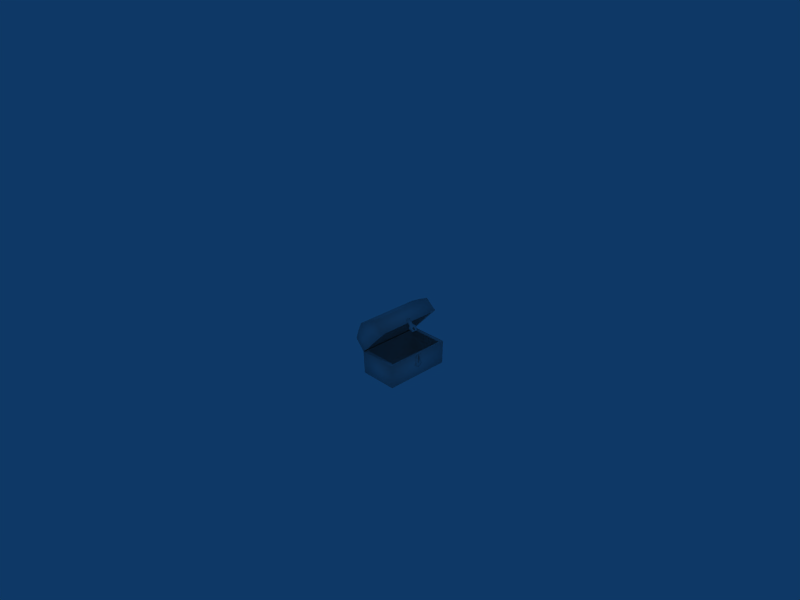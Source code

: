 # Source: chest_REanimated.blend  (saved by Blender 2.48.1; exported with 4.5.12 LTS)
import bpy
from mathutils import Matrix  # noqa: F401  (used for matrix-valued properties, if any)

bpy.ops.wm.read_factory_settings(use_empty=True)
scene = bpy.context.scene
scene.name = 'Scene'

# ---- collections
col_collection_1 = bpy.data.collections.new('Collection 1'); scene.collection.children.link(col_collection_1)

# ---- world
world_world = bpy.data.worlds.new('World'); scene.world = world_world
world_world.color = (0.05656, 0.2208, 0.4)
world_world.use_sun_shadow = False
world_world.sun_shadow_jitter_overblur = 0.0
world_world.cycles.sampling_method = 'MANUAL'
world_world.cycles.sample_map_resolution = 256

# ---- cameras
cam_camera = bpy.data.cameras.new('Camera')
cam_camera.passepartout_alpha = 0.4
cam_camera.clip_end = 100.0
cam_camera.lens = 35.0
cam_camera.ortho_scale = 7.314
cam_camera.show_safe_areas = True
cam_camera.dof.focus_distance = 0.0
cam_camera.dof.aperture_fstop = 128.0

# ---- lights
light_spot = bpy.data.lights.new('Spot', 'POINT')
light_spot.transmission_factor = 0.0
light_spot.cutoff_distance = 30.0
light_spot.energy = 100.0
light_spot.shadow_buffer_clip_start = 1.001
light_spot.shadow_soft_size = 1.0
light_spot.shadow_maximum_resolution = 0.006
light_spot.use_absolute_resolution = True
light_spot.cycles.use_multiple_importance_sampling = False

# ---- meshes
me_cube_002 = bpy.data.meshes.new('Cube.002')
me_cube_002.from_pydata([(0.3119, 0.4376, -0.4248), (-0.1917, 0.4376, -0.4248), (0.3119, -0.4376, -0.4248), (-0.1917, -0.4376, -0.4248), (0.3119, 0.4376, -0.105), (-0.1917, 0.4376, -0.105), (0.3119, -0.4376, -0.105), (-0.1917, -0.4376, -0.105), (-0.2232, -0.5, -0.105), (-0.2232, -0.4886, -0.4541), (-0.2232, 0.4886, -0.4541), (0.3435, -0.5, -0.105), (0.3435, -0.4886, -0.4541), (0.3435, 0.4886, -0.4541), (0.3435, 0.5, -0.105), (-0.2232, 0.5, -0.105), (0.3615, -6.41e-09, -0.3185), (0.3615, -0.06141, -0.2739), (0.3615, -0.03795, -0.2017), (0.3615, 0.03795, -0.2017), (0.3615, 0.06141, -0.2739), (0.3233, 3.372e-09, -0.3185), (0.3233, -0.06141, -0.2739), (0.3233, -0.03795, -0.2017), (0.3233, 0.03795, -0.2017), (0.3233, 0.06141, -0.2739), (0.3615, -9.334e-09, -0.2539), (0.3615, -0.01265, -0.2017), (0.3615, 0.01265, -0.2017), (0.3233, -0.01265, -0.2017), (0.3233, 0.01265, -0.2017), (0.3233, -0.01265, -0.1166), (0.3615, -0.01265, -0.1166), (0.3233, -0.03795, -0.1166), (0.3615, -0.03795, -0.1166), (0.3615, 0.01265, -0.1166), (0.3233, 0.01265, -0.1166), (0.3233, 0.03795, -0.1166), (0.3615, 0.03795, -0.1166), (0.3686, -9.334e-09, -0.2539), (0.3787, 0.01265, -0.2017), (0.3787, -0.01265, -0.2017), (0.1492, 0.0307, 0.3617), (0.1358, 0.0307, 0.347), (0.1358, 2.64e-08, 0.347), (0.1492, 2.69e-08, 0.3617), (0.1358, -0.0307, 0.347), (0.1492, -0.0307, 0.3617), (0.2437, -0.01515, 0.2738), (0.2168, -0.0307, 0.2984), (0.2034, -0.0307, 0.2837), (0.2437, 0.01515, 0.2738), (0.2168, 0.0307, 0.2984), (0.2034, 0.0307, 0.2837), (0.2786, 1.47e-08, 0.2149), (0.2647, -0.01097, 0.2277), (0.2647, 0.01097, 0.2277), (0.2384, 0.01483, 0.2517), (0.2384, -0.01483, 0.2517), (0.2509, -0.01483, 0.2672), (0.2781, -0.01097, 0.2424), (0.2509, 0.01483, 0.2672), (0.2518, 0.0303, 0.2664), (0.2355, 2.739e-08, 0.2812), (0.2518, -0.0303, 0.2664), (0.2781, 0.01873, 0.2424), (0.2781, 0.01097, 0.2424), (0.2781, -0.01873, 0.2424), (0.2168, 2.711e-08, 0.2984), (0.2387, 0.06141, 0.2783), (0.292, 0.03795, 0.2296), (0.292, -0.03795, 0.2296), (0.2387, -0.06141, 0.2783), (0.2034, 2.661e-08, 0.2837), (0.2253, 0.06141, 0.2636), (0.2786, 0.03795, 0.2149), (0.2786, -0.03795, 0.2149), (0.2253, -0.06141, 0.2636), (0.292, 1.52e-08, 0.2296), (0.2786, 1.47e-08, 0.2149), (-0.1336, 0.4376, 0.369), (-0.246, 0.4376, 0.3004), (-0.3058, 0.4376, 0.1853), (-0.1336, -0.4376, 0.369), (-0.246, -0.4376, 0.3004), (-0.3058, -0.4376, 0.1853), (0.05671, 0.4376, 0.1935), (-0.0294, 0.4376, 0.1017), (-0.1155, 0.4376, 0.009818), (0.05671, -0.4376, 0.1935), (-0.0294, -0.4376, 0.1017), (-0.1155, -0.4376, 0.009818), (-0.1263, -0.5, -0.001676), (-0.0294, -0.5, 0.1017), (0.06749, -0.5, 0.205), (-0.3286, -0.4886, 0.1855), (-0.2674, -0.4886, 0.3204), (-0.1348, -0.4886, 0.3922), (-0.3286, 0.4886, 0.1855), (-0.2674, 0.4886, 0.3204), (-0.1348, 0.4886, 0.3922), (-0.1263, 0.5, -0.001676), (-0.0294, 0.5, 0.1017), (0.06749, 0.5, 0.205), (0.02622, 0.4376, 0.4276), (-0.3357, 0.4376, 0.04369), (0.02622, -0.4376, 0.4276), (-0.3357, -0.4376, 0.04369), (0.1603, 0.4376, 0.3019), (-0.2016, 0.4376, -0.08203), (0.1603, -0.4376, 0.3019), (-0.2016, -0.4376, -0.08203), (-0.3787, -0.4886, 0.04075), (-0.3787, 0.4886, 0.04075), (-0.2232, 0.5, -0.105), (0.1819, -0.5, 0.3249), (0.1819, 0.5, 0.3249), (0.02638, -0.4886, 0.4707), (0.02638, 0.4886, 0.4707), (-0.2232, -0.5, -0.105)], [], [(0, 1, 3, 2), (1, 0, 4, 5), (7, 6, 2, 3), (0, 2, 6, 4), (3, 1, 5, 7), (10, 9, 8, 15), (14, 11, 12, 13), (11, 8, 9, 12), (13, 10, 15, 14), (10, 13, 12, 9), (14, 15, 5, 4), (15, 8, 7, 5), (8, 11, 6, 7), (11, 14, 4, 6), (26, 17, 16), (26, 18, 17), (26, 20, 19), (26, 16, 20), (16, 17, 22, 21), (17, 18, 23, 22), (19, 20, 25, 24), (20, 16, 21, 25), (18, 26, 27), (28, 26, 19), (29, 27, 28, 30), (29, 31, 32, 27), (27, 32, 34, 18), (18, 34, 33, 23), (33, 34, 32, 31), (28, 35, 36, 30), (19, 38, 35, 28), (24, 37, 38, 19), (36, 35, 38, 37), (28, 40, 39, 26), (26, 39, 41, 27), (27, 41, 40, 28), (41, 39, 40), (73, 57, 58), (77, 50, 73, 58), (74, 57, 73, 53), (79, 76, 55, 54), (79, 56, 75, 54), (75, 56, 57, 74), (77, 58, 55, 76), (45, 42, 43, 44), (47, 45, 44, 46), (53, 73, 44, 43), (68, 52, 42, 45), (52, 53, 43, 42), (73, 50, 46, 44), (49, 68, 45, 47), (50, 49, 47, 46), (48, 64, 59), (63, 48, 59), (48, 63, 68, 49), (64, 48, 49, 72), (72, 49, 50, 77), (51, 63, 61), (62, 51, 61), (51, 62, 69, 52), (63, 51, 52, 68), (52, 69, 74, 53), (78, 54, 55, 60), (66, 56, 54, 78), (60, 55, 58, 59), (61, 57, 56, 66), (59, 58, 57, 61), (61, 63, 59), (61, 66, 65, 62), (64, 67, 60, 59), (69, 62, 65, 70), (71, 67, 64, 72), (70, 65, 66, 78), (78, 60, 67, 71), (79, 78, 71, 76), (79, 75, 70, 78), (69, 70, 75, 74), (71, 72, 77, 76), (89, 110, 115, 94), (90, 89, 94, 93), (91, 90, 93, 92), (111, 91, 92, 119), (88, 109, 114, 101), (87, 88, 101, 102), (86, 87, 102, 103), (108, 86, 103, 116), (82, 85, 107, 105), (81, 84, 85, 82), (80, 83, 84, 81), (104, 106, 83, 80), (88, 82, 105, 109), (87, 81, 82, 88), (86, 80, 81, 87), (108, 104, 80, 86), (89, 83, 106, 110), (90, 84, 83, 89), (91, 85, 84, 90), (111, 107, 85, 91), (92, 95, 112, 119), (93, 96, 95, 92), (94, 97, 96, 93), (115, 117, 97, 94), (98, 101, 114, 113), (99, 102, 101, 98), (100, 103, 102, 99), (118, 116, 103, 100), (95, 98, 113, 112), (96, 99, 98, 95), (97, 100, 99, 96), (117, 118, 100, 97), (110, 108, 116, 115), (109, 111, 119, 114), (108, 110, 106, 104), (111, 109, 105, 107), (114, 119, 112, 113), (118, 117, 115, 116)])
me_cube_002.polygons.foreach_set('use_smooth', [True] * 116)
_uv = me_cube_002.uv_layers.new(name='UVTex')
_uv.uv.foreach_set('vector', [0.5818, 0.3498, 0.4038, 0.3492, 0.4048, 0.0, 0.5828, 0.0006076, 0.08617, 0.9996, 0.08673, 0.7987, 0.2014, 0.7991, 0.2009, 1.0, 0.9153, 0.7401, 0.9158, 0.941, 0.8011, 0.9414, 0.8006, 0.7405, 0.698, 0.3494, 0.699, 0.0002189, 0.8129, 0.0006075, 0.8119, 0.3498, 0.5828, 0.3494, 0.5838, 0.0002177, 0.698, 0.0006075, 0.697, 0.3498, 0.0771, 0.7945, 0.07603, 0.4047, 0.2003, 0.3997, 0.2014, 0.7987, 0.6736, 0.3498, 0.6747, 0.7488, 0.55, 0.7447, 0.5489, 0.3548, 0.4038, 0.7406, 0.4032, 0.9667, 0.2779, 0.9663, 0.2786, 0.7402, 0.6753, 0.9665, 0.6747, 0.7405, 0.7999, 0.7401, 0.8006, 0.9661, 0.2014, 0.0006867, 0.4027, 0.0, 0.4038, 0.3899, 0.2025, 0.3905, 0.2003, 0.3997, 0.0, 0.399, 0.01121, 0.3741, 0.1893, 0.3747, 0.0, 0.399, 0.0011, 0.0, 0.01217, 0.02493, 0.01121, 0.3741, 0.0011, 0.0, 0.2014, 0.0006836, 0.1902, 0.02554, 0.01217, 0.02493, 0.2014, 0.0006836, 0.2003, 0.3997, 0.1893, 0.3747, 0.1902, 0.02554, 0.2376, 0.8458, 0.2584, 0.8572, 0.2343, 0.8711, 0.2376, 0.8458, 0.2538, 0.8274, 0.2584, 0.8572, 0.2376, 0.8458, 0.2148, 0.85, 0.2269, 0.823, 0.2376, 0.8458, 0.2343, 0.8711, 0.2148, 0.85, 0.07373, 0.7121, 0.07603, 0.7366, 0.06244, 0.7367, 0.06015, 0.7122, 0.07592, 0.562, 0.07594, 0.5908, 0.06222, 0.5909, 0.0622, 0.5621, 0.07594, 0.6588, 0.07592, 0.6876, 0.0622, 0.6876, 0.06222, 0.6588, 0.07589, 0.6876, 0.07373, 0.7121, 0.06015, 0.7122, 0.06231, 0.6877, 0.2538, 0.8274, 0.2376, 0.8458, 0.2449, 0.826, 0.2359, 0.8245, 0.2376, 0.8458, 0.2269, 0.823, 0.05176, 0.6615, 0.0518, 0.6465, 0.06088, 0.6465, 0.06084, 0.6615, 0.07594, 0.7367, 0.07603, 0.7707, 0.06231, 0.7707, 0.06222, 0.7367, 0.2449, 0.826, 0.2493, 0.7925, 0.2583, 0.794, 0.2538, 0.8274, 0.07594, 0.5908, 0.07603, 0.6248, 0.06231, 0.6248, 0.06222, 0.5909, 0.06104, 0.7857, 0.06108, 0.7707, 0.07016, 0.7707, 0.07011, 0.7858, 0.2584, 0.7742, 0.2585, 0.7402, 0.2722, 0.7403, 0.2721, 0.7743, 0.2269, 0.823, 0.2314, 0.7895, 0.2404, 0.791, 0.2359, 0.8245, 0.06222, 0.6588, 0.06231, 0.6248, 0.07603, 0.6249, 0.07594, 0.6588, 0.4152, 0.7888, 0.4152, 0.7738, 0.4243, 0.7738, 0.4243, 0.7889, 0.4099, 0.7946, 0.4038, 0.7947, 0.4074, 0.7738, 0.4099, 0.7738, 0.4326, 0.7923, 0.43, 0.7923, 0.4264, 0.7715, 0.4326, 0.7715, 0.0518, 0.6465, 0.05182, 0.6397, 0.0609, 0.6397, 0.06088, 0.6465, 0.05207, 0.6832, 0.05209, 0.6615, 0.0609, 0.6809, 0.05305, 0.8247, 0.06198, 0.8338, 0.05209, 0.8381, 0.03507, 0.8408, 0.04281, 0.8293, 0.05305, 0.8247, 0.05209, 0.8381, 0.07603, 0.8227, 0.06198, 0.8338, 0.05305, 0.8247, 0.06329, 0.8202, 0.06163, 0.8488, 0.04898, 0.8544, 0.05638, 0.846, 0.06163, 0.8488, 0.06163, 0.8488, 0.0637, 0.8428, 0.07429, 0.8433, 0.06163, 0.8488, 0.07429, 0.8433, 0.0637, 0.8428, 0.06198, 0.8338, 0.07603, 0.8227, 0.03507, 0.8408, 0.05209, 0.8381, 0.05638, 0.846, 0.04898, 0.8544, 0.076, 0.783, 0.07596, 0.7952, 0.07016, 0.7952, 0.07019, 0.7829, 0.07603, 0.7707, 0.076, 0.783, 0.07019, 0.7829, 0.07022, 0.7707, 0.06329, 0.8202, 0.05305, 0.8247, 0.04537, 0.8032, 0.05561, 0.7987, 0.4038, 0.7615, 0.4039, 0.7492, 0.4243, 0.7493, 0.4243, 0.7615, 0.06064, 0.599, 0.05351, 0.599, 0.05376, 0.5621, 0.0609, 0.562, 0.05305, 0.8247, 0.04281, 0.8293, 0.03513, 0.8077, 0.04537, 0.8032, 0.4038, 0.7737, 0.4038, 0.7615, 0.4243, 0.7615, 0.4242, 0.7738, 0.05276, 0.7283, 0.05989, 0.7284, 0.06015, 0.7653, 0.05301, 0.7653, 0.06157, 0.5315, 0.06401, 0.5255, 0.06374, 0.5316, 0.05913, 0.5375, 0.06157, 0.5315, 0.06374, 0.5316, 0.06157, 0.5315, 0.05913, 0.5375, 0.05354, 0.5375, 0.05357, 0.5253, 0.06401, 0.5255, 0.06157, 0.5315, 0.05357, 0.5253, 0.06016, 0.513, 0.06002, 0.7164, 0.05989, 0.7284, 0.05276, 0.7283, 0.05288, 0.7164, 0.06154, 0.5436, 0.05913, 0.5375, 0.06371, 0.5435, 0.06395, 0.5496, 0.06154, 0.5436, 0.06371, 0.5435, 0.06154, 0.5436, 0.06395, 0.5496, 0.06002, 0.562, 0.05351, 0.5498, 0.05913, 0.5375, 0.06154, 0.5436, 0.05351, 0.5498, 0.05354, 0.5375, 0.06064, 0.599, 0.06077, 0.6109, 0.05363, 0.611, 0.05351, 0.599, 0.4326, 0.7715, 0.4255, 0.7715, 0.4254, 0.7639, 0.4326, 0.7639, 0.06013, 0.7729, 0.05299, 0.7729, 0.05301, 0.7653, 0.06015, 0.7653, 0.4326, 0.7639, 0.4254, 0.7639, 0.4254, 0.7497, 0.4326, 0.7492, 0.06013, 0.7876, 0.053, 0.7871, 0.05299, 0.7729, 0.06013, 0.7729, 0.2722, 0.7861, 0.2663, 0.7861, 0.2663, 0.7743, 0.2722, 0.7743, 0.06371, 0.5435, 0.05913, 0.5375, 0.06374, 0.5316, 0.06371, 0.5435, 0.07181, 0.5419, 0.07181, 0.545, 0.06395, 0.5496, 0.06401, 0.5255, 0.07185, 0.5301, 0.07184, 0.5332, 0.06374, 0.5316, 0.06002, 0.562, 0.06395, 0.5496, 0.07181, 0.545, 0.07595, 0.5527, 0.07603, 0.5224, 0.07185, 0.5301, 0.06401, 0.5255, 0.06016, 0.513, 0.07595, 0.5527, 0.07181, 0.545, 0.07181, 0.5419, 0.07599, 0.5376, 0.07599, 0.5376, 0.07184, 0.5332, 0.07185, 0.5301, 0.07603, 0.5224, 0.5489, 0.764, 0.5546, 0.764, 0.5546, 0.7791, 0.5489, 0.7791, 0.5489, 0.764, 0.549, 0.7488, 0.5547, 0.7488, 0.5546, 0.764, 0.06077, 0.6109, 0.06085, 0.6397, 0.05372, 0.6397, 0.05363, 0.611, 0.0601, 0.6877, 0.06002, 0.7164, 0.05288, 0.7164, 0.05297, 0.6876, 0.05349, 0.513, 0.05362, 0.4661, 0.07603, 0.4564, 0.07589, 0.5082, 0.485, 0.7241, 0.5206, 0.7239, 0.5251, 0.7488, 0.485, 0.7489, 0.4493, 0.7242, 0.485, 0.7241, 0.485, 0.7489, 0.445, 0.7491, 0.4137, 0.7243, 0.4493, 0.7242, 0.445, 0.7491, 0.4049, 0.7492, 0.4484, 0.375, 0.4128, 0.3751, 0.4038, 0.3502, 0.4439, 0.3501, 0.484, 0.3748, 0.4484, 0.375, 0.4439, 0.3501, 0.4839, 0.35, 0.5196, 0.3747, 0.484, 0.3748, 0.4839, 0.35, 0.524, 0.3498, 0.05362, 0.4466, 0.05349, 0.3997, 0.07589, 0.4045, 0.07603, 0.4564, 0.5049, 0.3748, 0.5058, 0.724, 0.4543, 0.7242, 0.4533, 0.375, 0.5479, 0.3746, 0.5489, 0.7238, 0.5058, 0.724, 0.5049, 0.3748, 0.3018, 0.3909, 0.3027, 0.7401, 0.2594, 0.7402, 0.2584, 0.391, 0.3615, 0.3907, 0.3624, 0.7399, 0.3027, 0.7401, 0.3018, 0.3909, 0.8945, 0.5101, 0.9873, 0.5111, 0.9604, 0.5605, 0.8944, 0.5603, 0.8946, 0.4599, 1.0, 0.4613, 0.9873, 0.5111, 0.8945, 0.5101, 0.8946, 0.4096, 0.9875, 0.4107, 1.0, 0.4613, 0.8946, 0.4599, 0.8942, 0.3498, 0.9601, 0.3499, 0.9875, 0.4107, 0.8946, 0.4096, 0.8133, 0.29, 0.9061, 0.289, 0.8788, 0.3497, 0.8129, 0.3498, 0.8132, 0.2398, 0.9187, 0.2383, 0.9061, 0.289, 0.8133, 0.29, 0.8131, 0.1895, 0.906, 0.1885, 0.9187, 0.2383, 0.8132, 0.2398, 0.8131, 0.1393, 0.879, 0.1392, 0.906, 0.1885, 0.8131, 0.1895, 0.5587, 0.928, 0.6575, 0.9289, 0.635, 0.9846, 0.5586, 0.9845, 0.5587, 0.8714, 0.6747, 0.8729, 0.6575, 0.9289, 0.5587, 0.928, 0.5588, 0.8149, 0.6577, 0.8158, 0.6747, 0.8729, 0.5587, 0.8714, 0.5584, 0.7488, 0.6349, 0.749, 0.6577, 0.8158, 0.5588, 0.8149, 0.5317, 0.805, 0.4329, 0.8059, 0.4328, 0.7494, 0.5092, 0.7492, 0.5489, 0.8609, 0.4329, 0.8624, 0.4329, 0.8059, 0.5317, 0.805, 0.5319, 0.918, 0.433, 0.9189, 0.4329, 0.8624, 0.5489, 0.8609, 0.5091, 0.9849, 0.4326, 0.985, 0.433, 0.9189, 0.5319, 0.918, 0.8435, 0.35, 0.8424, 0.7399, 0.7887, 0.7397, 0.7898, 0.3498, 0.8942, 0.3502, 0.8931, 0.74, 0.8424, 0.7399, 0.8435, 0.35, 0.727, 0.35, 0.7259, 0.7398, 0.6747, 0.7397, 0.6758, 0.3498, 0.7887, 0.3502, 0.7877, 0.7401, 0.7259, 0.7398, 0.727, 0.35, 0.2024, 0.7647, 0.2014, 0.4155, 0.2103, 0.3905, 0.2114, 0.7895, 0.4128, 0.3751, 0.4137, 0.7243, 0.4049, 0.7492, 0.4038, 0.3502, 0.4028, 0.3905, 0.4038, 0.7398, 0.3624, 0.7399, 0.3615, 0.3907, 0.4137, 0.7243, 0.4128, 0.3751, 0.4533, 0.375, 0.4543, 0.7242, 0.04794, 0.3997, 0.04904, 0.7987, 0.001075, 0.7943, 0.0, 0.4044, 0.2573, 0.395, 0.2584, 0.7848, 0.2114, 0.7895, 0.2103, 0.3905])
_ca = me_cube_002.color_attributes.new('Col', 'BYTE_COLOR', 'CORNER')
_ca.data.foreach_set('color', [1.0, 1.0, 1.0, 1.0, 1.0, 1.0, 1.0, 1.0, 1.0, 1.0, 1.0, 1.0, 1.0, 1.0, 1.0, 1.0, 1.0, 1.0, 1.0, 1.0, 1.0, 1.0, 1.0, 1.0, 1.0, 1.0, 1.0, 1.0, 1.0, 1.0, 1.0, 1.0, 1.0, 1.0, 1.0, 1.0, 1.0, 1.0, 1.0, 1.0, 1.0, 1.0, 1.0, 1.0, 1.0, 1.0, 1.0, 1.0, 1.0, 1.0, 1.0, 1.0, 1.0, 1.0, 1.0, 1.0, 1.0, 1.0, 1.0, 1.0, 1.0, 1.0, 1.0, 1.0, 1.0, 1.0, 1.0, 1.0, 1.0, 1.0, 1.0, 1.0, 1.0, 1.0, 1.0, 1.0, 1.0, 1.0, 1.0, 1.0, 1.0, 1.0, 1.0, 1.0, 1.0, 1.0, 1.0, 1.0, 1.0, 1.0, 1.0, 1.0, 1.0, 1.0, 1.0, 1.0, 1.0, 1.0, 1.0, 1.0, 1.0, 1.0, 1.0, 1.0, 1.0, 1.0, 1.0, 1.0, 1.0, 1.0, 1.0, 1.0, 1.0, 1.0, 1.0, 1.0, 1.0, 1.0, 1.0, 1.0, 1.0, 1.0, 1.0, 1.0, 1.0, 1.0, 1.0, 1.0, 1.0, 1.0, 1.0, 1.0, 1.0, 1.0, 1.0, 1.0, 1.0, 1.0, 1.0, 1.0, 1.0, 1.0, 1.0, 1.0, 1.0, 1.0, 1.0, 1.0, 1.0, 1.0, 1.0, 1.0, 1.0, 1.0, 1.0, 1.0, 1.0, 1.0, 1.0, 1.0, 1.0, 1.0, 1.0, 1.0, 1.0, 1.0, 1.0, 1.0, 1.0, 1.0, 1.0, 1.0, 1.0, 1.0, 1.0, 1.0, 1.0, 1.0, 1.0, 1.0, 1.0, 1.0, 1.0, 1.0, 1.0, 1.0, 1.0, 1.0, 1.0, 1.0, 1.0, 1.0, 1.0, 1.0, 1.0, 1.0, 1.0, 1.0, 1.0, 1.0, 1.0, 1.0, 1.0, 1.0, 1.0, 1.0, 1.0, 1.0, 1.0, 1.0, 1.0, 1.0, 1.0, 1.0, 1.0, 1.0, 1.0, 1.0, 1.0, 1.0, 1.0, 1.0, 1.0, 1.0, 1.0, 1.0, 1.0, 1.0, 1.0, 1.0, 1.0, 1.0, 1.0, 1.0, 1.0, 1.0, 1.0, 1.0, 1.0, 1.0, 1.0, 1.0, 1.0, 1.0, 1.0, 1.0, 1.0, 1.0, 1.0, 1.0, 1.0, 1.0, 1.0, 1.0, 1.0, 1.0, 1.0, 1.0, 1.0, 1.0, 1.0, 1.0, 1.0, 1.0, 1.0, 1.0, 1.0, 1.0, 1.0, 1.0, 1.0, 1.0, 1.0, 1.0, 1.0, 1.0, 1.0, 1.0, 1.0, 1.0, 1.0, 1.0, 1.0, 1.0, 1.0, 1.0, 1.0, 1.0, 1.0, 1.0, 1.0, 1.0, 1.0, 1.0, 1.0, 1.0, 1.0, 1.0, 1.0, 1.0, 1.0, 1.0, 1.0, 1.0, 1.0, 1.0, 1.0, 1.0, 1.0, 1.0, 1.0, 1.0, 1.0, 1.0, 1.0, 1.0, 1.0, 1.0, 1.0, 1.0, 1.0, 1.0, 1.0, 1.0, 1.0, 1.0, 1.0, 1.0, 1.0, 1.0, 1.0, 1.0, 1.0, 1.0, 1.0, 1.0, 1.0, 1.0, 1.0, 1.0, 1.0, 1.0, 1.0, 1.0, 1.0, 1.0, 1.0, 1.0, 1.0, 1.0, 1.0, 1.0, 1.0, 1.0, 1.0, 1.0, 1.0, 1.0, 1.0, 1.0, 1.0, 1.0, 1.0, 1.0, 1.0, 1.0, 1.0, 1.0, 1.0, 1.0, 1.0, 1.0, 1.0, 1.0, 1.0, 1.0, 1.0, 1.0, 1.0, 1.0, 1.0, 1.0, 1.0, 1.0, 1.0, 1.0, 1.0, 1.0, 1.0, 1.0, 1.0, 1.0, 1.0, 1.0, 1.0, 1.0, 1.0, 1.0, 1.0, 1.0, 1.0, 1.0, 1.0, 1.0, 1.0, 1.0, 1.0, 1.0, 1.0, 1.0, 1.0, 1.0, 1.0, 1.0, 1.0, 1.0, 1.0, 1.0, 1.0, 1.0, 1.0, 1.0, 1.0, 1.0, 1.0, 1.0, 1.0, 1.0, 1.0, 1.0, 1.0, 1.0, 1.0, 1.0, 1.0, 1.0, 1.0, 1.0, 1.0, 1.0, 1.0, 1.0, 1.0, 1.0, 1.0, 1.0, 1.0, 1.0, 1.0, 1.0, 1.0, 1.0, 1.0, 1.0, 1.0, 1.0, 1.0, 1.0, 1.0, 1.0, 1.0, 1.0, 1.0, 1.0, 1.0, 1.0, 1.0, 1.0, 1.0, 1.0, 1.0, 1.0, 1.0, 1.0, 1.0, 1.0, 1.0, 1.0, 1.0, 1.0, 1.0, 1.0, 1.0, 1.0, 1.0, 1.0, 1.0, 1.0, 1.0, 1.0, 1.0, 1.0, 1.0, 1.0, 1.0, 1.0, 1.0, 1.0, 1.0, 1.0, 1.0, 1.0, 1.0, 1.0, 1.0, 1.0, 1.0, 1.0, 1.0, 1.0, 1.0, 1.0, 1.0, 1.0, 1.0, 1.0, 1.0, 1.0, 1.0, 1.0, 1.0, 1.0, 1.0, 1.0, 1.0, 1.0, 1.0, 1.0, 1.0, 1.0, 1.0, 1.0, 1.0, 1.0, 1.0, 1.0, 1.0, 1.0, 1.0, 1.0, 1.0, 1.0, 1.0, 1.0, 1.0, 1.0, 1.0, 1.0, 1.0, 1.0, 1.0, 1.0, 1.0, 1.0, 1.0, 1.0, 1.0, 1.0, 1.0, 1.0, 1.0, 1.0, 1.0, 1.0, 1.0, 1.0, 1.0, 1.0, 1.0, 1.0, 1.0, 1.0, 1.0, 1.0, 1.0, 1.0, 1.0, 1.0, 1.0, 1.0, 1.0, 1.0, 1.0, 1.0, 1.0, 1.0, 1.0, 1.0, 1.0, 1.0, 1.0, 1.0, 1.0, 1.0, 1.0, 1.0, 1.0, 1.0, 1.0, 1.0, 1.0, 1.0, 1.0, 1.0, 1.0, 1.0, 1.0, 1.0, 1.0, 1.0, 1.0, 1.0, 1.0, 1.0, 1.0, 1.0, 1.0, 1.0, 1.0, 1.0, 1.0, 1.0, 1.0, 1.0, 1.0, 1.0, 1.0, 1.0, 1.0, 1.0, 1.0, 1.0, 1.0, 1.0, 1.0, 1.0, 1.0, 1.0, 1.0, 1.0, 1.0, 1.0, 1.0, 1.0, 1.0, 1.0, 1.0, 1.0, 1.0, 1.0, 1.0, 1.0, 1.0, 1.0, 1.0, 1.0, 1.0, 1.0, 1.0, 1.0, 1.0, 1.0, 1.0, 1.0, 1.0, 1.0, 1.0, 1.0, 1.0, 1.0, 1.0, 1.0, 1.0, 1.0, 1.0, 1.0, 1.0, 1.0, 1.0, 1.0, 1.0, 1.0, 1.0, 1.0, 1.0, 1.0, 1.0, 1.0, 1.0, 1.0, 1.0, 1.0, 1.0, 1.0, 1.0, 1.0, 1.0, 1.0, 1.0, 1.0, 1.0, 1.0, 1.0, 1.0, 1.0, 1.0, 1.0, 1.0, 1.0, 1.0, 1.0, 1.0, 1.0, 1.0, 1.0, 1.0, 1.0, 1.0, 1.0, 1.0, 1.0, 1.0, 1.0, 1.0, 1.0, 1.0, 1.0, 1.0, 1.0, 1.0, 1.0, 1.0, 1.0, 1.0, 1.0, 1.0, 1.0, 1.0, 1.0, 1.0, 1.0, 1.0, 1.0, 1.0, 1.0, 1.0, 1.0, 1.0, 1.0, 1.0, 1.0, 1.0, 1.0, 1.0, 1.0, 1.0, 1.0, 1.0, 1.0, 1.0, 1.0, 1.0, 1.0, 1.0, 1.0, 1.0, 1.0, 1.0, 1.0, 1.0, 1.0, 1.0, 1.0, 1.0, 1.0, 1.0, 1.0, 1.0, 1.0, 1.0, 1.0, 1.0, 1.0, 1.0, 1.0, 1.0, 1.0, 1.0, 1.0, 1.0, 1.0, 1.0, 1.0, 1.0, 1.0, 1.0, 1.0, 1.0, 1.0, 1.0, 1.0, 1.0, 1.0, 1.0, 1.0, 1.0, 1.0, 1.0, 1.0, 1.0, 1.0, 1.0, 1.0, 1.0, 1.0, 1.0, 1.0, 1.0, 1.0, 1.0, 1.0, 1.0, 1.0, 1.0, 1.0, 1.0, 1.0, 1.0, 1.0, 1.0, 1.0, 1.0, 1.0, 1.0, 1.0, 1.0, 1.0, 1.0, 1.0, 1.0, 1.0, 1.0, 1.0, 1.0, 1.0, 1.0, 1.0, 1.0, 1.0, 1.0, 1.0, 1.0, 1.0, 1.0, 1.0, 1.0, 1.0, 1.0, 1.0, 1.0, 1.0, 1.0, 1.0, 1.0, 1.0, 1.0, 1.0, 1.0, 1.0, 1.0, 1.0, 1.0, 1.0, 1.0, 1.0, 1.0, 1.0, 1.0, 1.0, 1.0, 1.0, 1.0, 1.0, 1.0, 1.0, 1.0, 1.0, 1.0, 1.0, 1.0, 1.0, 1.0, 1.0, 1.0, 1.0, 1.0, 1.0, 1.0, 1.0, 1.0, 1.0, 1.0, 1.0, 1.0, 1.0, 1.0, 1.0, 1.0, 1.0, 1.0, 1.0, 1.0, 1.0, 1.0, 1.0, 1.0, 1.0, 1.0, 1.0, 1.0, 1.0, 1.0, 1.0, 1.0, 1.0, 1.0, 1.0, 1.0, 1.0, 1.0, 1.0, 1.0, 1.0, 1.0, 1.0, 1.0, 1.0, 1.0, 1.0, 1.0, 1.0, 1.0, 1.0, 1.0, 1.0, 1.0, 1.0, 1.0, 1.0, 1.0, 1.0, 1.0, 1.0, 1.0, 1.0, 1.0, 1.0, 1.0, 1.0, 1.0, 1.0, 1.0, 1.0, 1.0, 1.0, 1.0, 1.0, 1.0, 1.0, 1.0, 1.0, 1.0, 1.0, 1.0, 1.0, 1.0, 1.0, 1.0, 1.0, 1.0, 1.0, 1.0, 1.0, 1.0, 1.0, 1.0, 1.0, 1.0, 1.0, 1.0, 1.0, 1.0, 1.0, 1.0, 1.0, 1.0, 1.0, 1.0, 1.0, 1.0, 1.0, 1.0, 1.0, 1.0, 1.0, 1.0, 1.0, 1.0, 1.0, 1.0, 1.0, 1.0, 1.0, 1.0, 1.0, 1.0, 1.0, 1.0, 1.0, 1.0, 1.0, 1.0, 1.0, 1.0, 1.0, 1.0, 1.0, 1.0, 1.0, 1.0, 1.0, 1.0, 1.0, 1.0, 1.0, 1.0, 1.0, 1.0, 1.0, 1.0, 1.0, 1.0, 1.0, 1.0, 1.0, 1.0, 1.0, 1.0, 1.0, 1.0, 1.0, 1.0, 1.0, 1.0, 1.0, 1.0, 1.0, 1.0, 1.0, 1.0, 1.0, 1.0, 1.0, 1.0, 1.0, 1.0, 1.0, 1.0, 1.0, 1.0, 1.0, 1.0, 1.0, 1.0, 1.0, 1.0, 1.0, 1.0, 1.0, 1.0, 1.0, 1.0, 1.0, 1.0, 1.0, 1.0, 1.0, 1.0, 1.0, 1.0, 1.0, 1.0, 1.0, 1.0, 1.0, 1.0, 1.0, 1.0, 1.0, 1.0, 1.0, 1.0, 1.0, 1.0, 1.0, 1.0, 1.0, 1.0, 1.0, 1.0, 1.0, 1.0, 1.0, 1.0, 1.0, 1.0, 1.0, 1.0, 1.0, 1.0, 1.0, 1.0, 1.0, 1.0, 1.0, 1.0, 1.0, 1.0, 1.0, 1.0, 1.0, 1.0, 1.0, 1.0, 1.0, 1.0, 1.0, 1.0, 1.0, 1.0, 1.0, 1.0, 1.0, 1.0, 1.0, 1.0, 1.0, 1.0, 1.0, 1.0, 1.0, 1.0, 1.0, 1.0, 1.0, 1.0, 1.0, 1.0, 1.0, 1.0, 1.0, 1.0, 1.0, 1.0, 1.0, 1.0, 1.0, 1.0, 1.0, 1.0, 1.0, 1.0, 1.0, 1.0, 1.0, 1.0, 1.0, 1.0, 1.0, 1.0, 1.0, 1.0, 1.0, 1.0, 1.0, 1.0, 1.0, 1.0, 1.0, 1.0, 1.0, 1.0, 1.0, 1.0, 1.0, 1.0, 1.0, 1.0, 1.0, 1.0, 1.0, 1.0, 1.0, 1.0, 1.0, 1.0, 1.0, 1.0, 1.0, 1.0, 1.0, 1.0, 1.0, 1.0, 1.0, 1.0, 1.0, 1.0, 1.0, 1.0, 1.0, 1.0, 1.0, 1.0, 1.0, 1.0, 1.0, 1.0, 1.0, 1.0, 1.0, 1.0, 1.0, 1.0, 1.0, 1.0, 1.0, 1.0, 1.0, 1.0, 1.0, 1.0, 1.0, 1.0, 1.0, 1.0, 1.0, 1.0, 1.0, 1.0, 1.0, 1.0, 1.0, 1.0, 1.0, 1.0, 1.0, 1.0, 1.0, 1.0, 1.0, 1.0, 1.0, 1.0, 1.0, 1.0, 1.0, 1.0, 1.0, 1.0, 1.0, 1.0, 1.0, 1.0, 1.0, 1.0, 1.0, 1.0, 1.0, 1.0, 1.0, 1.0, 1.0, 1.0, 1.0, 1.0, 1.0, 1.0, 1.0, 1.0, 1.0, 1.0, 1.0, 1.0, 1.0, 1.0, 1.0, 1.0, 1.0, 1.0, 1.0, 1.0, 1.0, 1.0, 1.0, 1.0, 1.0, 1.0, 1.0, 1.0, 1.0, 1.0, 1.0, 1.0, 1.0, 1.0, 1.0, 1.0, 1.0, 1.0, 1.0, 1.0, 1.0, 1.0, 1.0, 1.0, 1.0, 1.0, 1.0, 1.0, 1.0, 1.0, 1.0, 1.0, 1.0, 1.0, 1.0, 1.0, 1.0, 1.0, 1.0, 1.0, 1.0, 1.0, 1.0, 1.0, 1.0, 1.0, 1.0, 1.0, 1.0, 1.0, 1.0, 1.0, 1.0, 1.0, 1.0, 1.0, 1.0, 1.0, 1.0, 1.0, 1.0, 1.0, 1.0, 1.0, 1.0, 1.0, 1.0, 1.0, 1.0, 1.0, 1.0, 1.0, 1.0, 1.0, 1.0, 1.0, 1.0, 1.0, 1.0, 1.0, 1.0, 1.0, 1.0, 1.0, 1.0, 1.0, 1.0, 1.0, 1.0, 1.0, 1.0, 1.0, 1.0, 1.0, 1.0, 1.0, 1.0, 1.0, 1.0, 1.0, 1.0, 1.0, 1.0, 1.0, 1.0, 1.0, 1.0, 1.0, 1.0, 1.0, 1.0, 1.0, 1.0, 1.0, 1.0, 1.0, 1.0, 1.0, 1.0, 1.0, 1.0, 1.0, 1.0, 1.0, 1.0, 1.0, 1.0, 1.0, 1.0, 1.0, 1.0, 1.0, 1.0, 1.0, 1.0, 1.0, 1.0, 1.0, 1.0, 1.0, 1.0, 1.0, 1.0, 1.0, 1.0, 1.0, 1.0, 1.0, 1.0, 1.0, 1.0, 1.0, 1.0, 1.0, 1.0, 1.0, 1.0, 1.0, 1.0, 1.0, 1.0, 1.0, 1.0, 1.0, 1.0, 1.0, 1.0, 1.0, 1.0, 1.0, 1.0, 1.0, 1.0, 1.0, 1.0, 1.0, 1.0, 1.0, 1.0, 1.0, 1.0, 1.0, 1.0, 1.0, 1.0, 1.0, 1.0, 1.0, 1.0, 1.0, 1.0, 1.0, 1.0, 1.0, 1.0, 1.0, 1.0, 1.0, 1.0, 1.0, 1.0, 1.0, 1.0, 1.0, 1.0, 1.0, 1.0, 1.0, 1.0, 1.0, 1.0, 1.0, 1.0, 1.0, 1.0, 1.0, 1.0, 1.0, 1.0, 1.0, 1.0, 1.0, 1.0, 1.0, 1.0, 1.0, 1.0, 1.0, 1.0, 1.0, 1.0, 1.0, 1.0, 1.0, 1.0, 1.0, 1.0, 1.0, 1.0, 1.0, 1.0, 1.0, 1.0, 1.0, 1.0, 1.0, 1.0, 1.0, 1.0, 1.0, 1.0, 1.0, 1.0, 1.0, 1.0, 1.0, 1.0, 1.0, 1.0, 1.0, 1.0, 1.0, 1.0, 1.0, 1.0, 1.0, 1.0, 1.0, 1.0, 1.0, 1.0, 1.0, 1.0, 1.0, 1.0, 1.0, 1.0, 1.0, 1.0, 1.0, 1.0, 1.0, 1.0, 1.0, 1.0, 1.0, 1.0, 1.0, 1.0, 1.0, 1.0, 1.0, 1.0, 1.0, 1.0, 1.0, 1.0, 1.0, 1.0, 1.0, 1.0, 1.0, 1.0, 1.0, 1.0, 1.0, 1.0, 1.0, 1.0, 1.0, 1.0, 1.0, 1.0, 1.0, 1.0, 1.0, 1.0, 1.0, 1.0, 1.0, 1.0, 1.0, 1.0, 1.0, 1.0, 1.0, 1.0, 1.0, 1.0, 1.0, 1.0, 1.0, 1.0, 1.0, 1.0, 1.0, 1.0, 1.0, 1.0, 1.0, 1.0, 1.0, 1.0, 1.0, 1.0, 1.0, 1.0, 1.0, 1.0, 1.0, 1.0, 1.0, 1.0, 1.0, 1.0, 1.0, 1.0, 1.0, 1.0, 1.0, 1.0, 1.0, 1.0, 1.0, 1.0, 1.0, 1.0, 1.0, 1.0, 1.0, 1.0, 1.0, 1.0, 1.0, 1.0, 1.0, 1.0, 1.0, 1.0, 1.0, 1.0, 1.0, 1.0, 1.0, 1.0, 1.0, 1.0, 1.0, 1.0, 1.0, 1.0, 1.0, 1.0, 1.0, 1.0, 1.0, 1.0, 1.0, 1.0, 1.0, 1.0, 1.0, 1.0, 1.0, 1.0, 1.0, 1.0, 1.0, 1.0, 1.0, 1.0, 1.0, 1.0, 1.0, 1.0, 1.0, 1.0, 1.0, 1.0, 1.0, 1.0, 1.0, 1.0, 1.0, 1.0, 1.0, 1.0, 1.0, 1.0, 1.0, 1.0, 1.0, 1.0, 1.0, 1.0, 1.0, 1.0, 1.0, 1.0, 1.0, 1.0, 1.0, 1.0, 1.0, 1.0, 1.0, 1.0, 1.0, 1.0, 1.0, 1.0, 1.0, 1.0, 1.0, 1.0, 1.0, 1.0, 1.0, 1.0, 1.0, 1.0, 1.0, 1.0, 1.0, 1.0, 1.0, 1.0, 1.0, 1.0, 1.0, 1.0, 1.0, 1.0, 1.0, 1.0, 1.0, 1.0, 1.0, 1.0, 1.0, 1.0, 1.0, 1.0, 1.0, 1.0, 1.0, 1.0, 1.0, 1.0, 1.0, 1.0, 1.0, 1.0, 1.0, 1.0, 1.0, 1.0, 1.0, 1.0, 1.0, 1.0, 1.0])
me_cube_002.use_remesh_preserve_volume = False
me_cube_002.use_remesh_preserve_attributes = False
me_cube_002.use_mirror_vertex_groups = False
me_cube_002.update()
arm_arma_chest = bpy.data.armatures.new('Arma_Chest')  # bones are not reproduced

# ---- objects
ob_arma_chest = bpy.data.objects.new('Arma_Chest', arm_arma_chest)
ob_chest = bpy.data.objects.new('chest', me_cube_002)
ob_camera = bpy.data.objects.new('Camera', cam_camera)
ob_lamp = bpy.data.objects.new('Lamp', light_spot)

# ---- transforms, parenting, visibility, modifiers, constraints
ob_arma_chest.location = (0.0, 0.0, 0.0)
ob_arma_chest.rotation_euler = (1.571, -0.0, 1.571)
ob_arma_chest.lock_rotations_4d = False
ob_arma_chest.empty_display_type = 'ARROWS'
ob_arma_chest.lineart.crease_threshold = 0.0
ob_chest.location = (0.0, 0.0, 0.0)
ob_chest.lock_rotations_4d = False
ob_chest.lock_scale = (True, True, True)
ob_chest.empty_display_type = 'ARROWS'
ob_chest.color = (0.0, 0.0, 0.0, 1.0)
ob_chest.lineart.crease_threshold = 0.0
_vg = ob_chest.vertex_groups.new(name='Chest')
_vg.add([42, 43, 44, 45, 46, 47, 48, 49, 50, 51, 52, 53, 54, 55, 56, 57, 58, 59, 60, 61, 62, 63, 64, 65, 66, 67, 68, 69, 70, 71, 72, 73, 74, 75, 76, 77, 78, 79, 80, 81, 82, 83, 84, 85, 86, 87, 88, 89, 90, 91, 92, 93, 94, 95, 96, 97, 98, 99, 100, 101, 102, 103, 104, 105, 106, 107, 108, 109, 110, 111, 112, 113, 114, 115, 116, 117, 118, 119], 1.0, 'REPLACE')
_vg = ob_chest.vertex_groups.new(name='Root')
_vg.add([0, 1, 2, 3, 4, 5, 6, 7, 8, 9, 10, 11, 12, 13, 14, 15, 16, 17, 18, 19, 20, 21, 22, 23, 24, 25, 26, 27, 28, 29, 30, 31, 32, 33, 34, 35, 36, 37, 38, 39, 40, 41], 1.0, 'REPLACE')
_m = ob_chest.modifiers.new('Armature', 'ARMATURE')
_m.object = ob_arma_chest
ob_camera.location = (6.974, -6.508, 5.344)
ob_camera.rotation_euler = (1.109, 0.01082, 0.8149)
ob_camera.lock_rotations_4d = False
ob_camera.empty_display_type = 'ARROWS'
ob_camera.color = (0.0, 0.0, 0.0, 0.0)
ob_camera.display_type = 'WIRE'
ob_camera.lineart.crease_threshold = 0.0
ob_lamp.parent = ob_camera
ob_lamp.matrix_parent_inverse = Matrix(((0.6859, 0.7276, -0.01082, -0.3382), (-0.3174, 0.3125, 0.8953, -0.3767), (0.6549, -0.6107, 0.4452, -11.25), (0.0, 0.0, 0.0, 1.0)))
ob_lamp.location = (7.994, -6.967, 5.904)
ob_lamp.rotation_euler = (0.6503, 0.05522, 1.866)
ob_lamp.lock_rotations_4d = False
ob_lamp.empty_display_type = 'ARROWS'
ob_lamp.color = (0.0, 0.0, 0.0, 0.0)
ob_lamp.lineart.crease_threshold = 0.0

# ---- collection membership
col_collection_1.objects.link(ob_arma_chest)
col_collection_1.objects.link(ob_chest)
col_collection_1.objects.link(ob_camera)
col_collection_1.objects.link(ob_lamp)

# ---- scene / render settings (as saved in the file)
scene.camera = ob_camera
scene.frame_start = 1; scene.frame_end = 250; scene.frame_set(66)
scene.render.engine = 'BLENDER_EEVEE_NEXT'
scene.render.image_settings.color_mode = 'RGB'
scene.render.image_settings.compression = 90
scene.render.resolution_x = 640
scene.render.resolution_y = 480
scene.render.pixel_aspect_x = 100.0
scene.render.pixel_aspect_y = 100.0
scene.render.fps = 25
scene.render.dither_intensity = 0.0
scene.render.use_compositing = False
scene.render.use_sequencer = False
scene.render.bake_margin = 2
scene.render.bake_bias = 0.0
scene.render.use_stamp_time = False
scene.render.use_stamp_date = False
scene.render.use_stamp_frame = False
scene.render.use_stamp_camera = False
scene.render.use_stamp_scene = False
scene.render.use_stamp_filename = False
scene.render.use_stamp_render_time = False
scene.render.stamp_font_size = 0
scene.cycles.use_denoising = False
scene.cycles.samples = 10
scene.cycles.sampling_pattern = 'TABULATED_SOBOL'
scene.cycles.light_sampling_threshold = 0.0
scene.cycles.use_adaptive_sampling = False
scene.cycles.use_light_tree = False
scene.cycles.blur_glossy = 0.0
scene.cycles.volume_bounces = 1
scene.cycles.pixel_filter_type = 'GAUSSIAN'
scene.cycles.sample_clamp_indirect = 0.0
scene.view_settings.view_transform = 'Raw'
bpy.context.view_layer.update()
